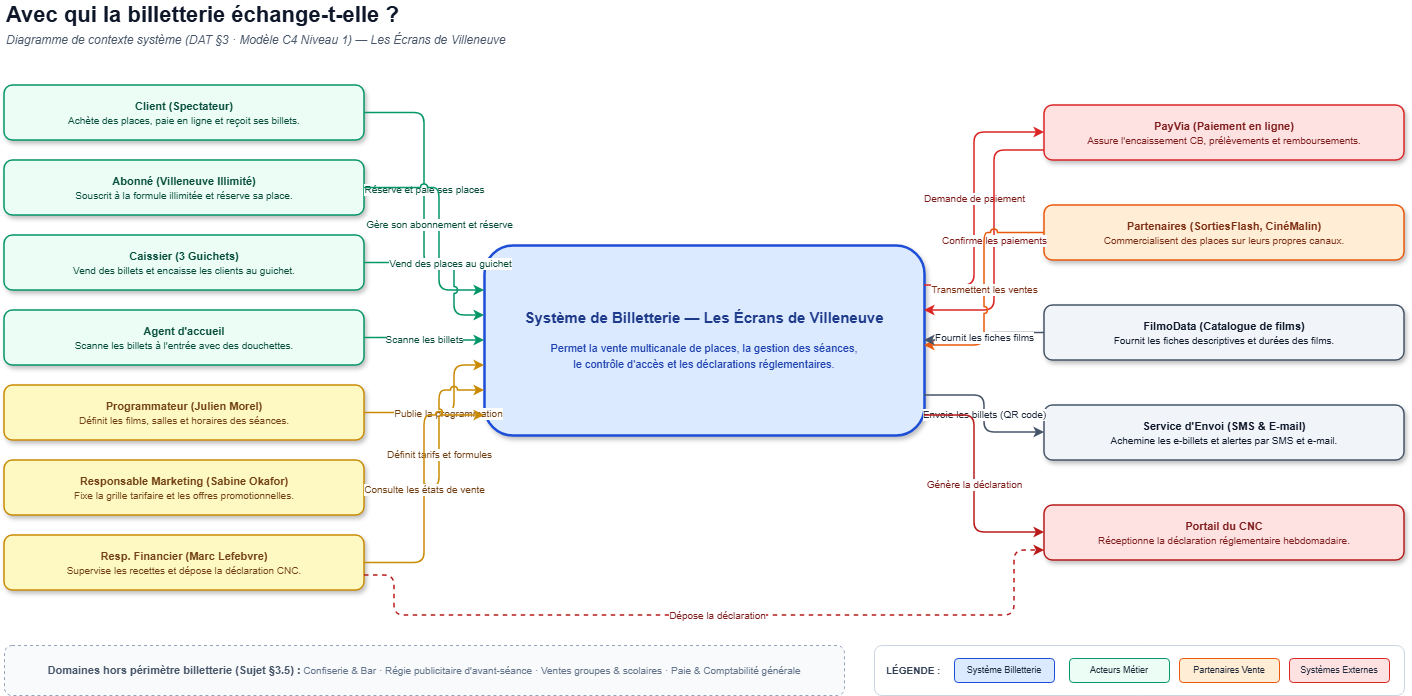

The diagram above was exported from draw.io. Its source (the exported page's mxGraphModel, read from the mxfile embedded in the PNG):
<mxGraphModel dx="1608" dy="757" grid="1" gridSize="10" guides="1" tooltips="1" connect="1" arrows="1" fold="1" page="1" pageScale="1" pageWidth="1520" pageHeight="819" math="0" shadow="0">
  <root>
    <mxCell id="0" />
    <mxCell id="1" parent="0" />
    <mxCell id="titre" parent="1" style="text;html=1;fontSize=22;fontStyle=1;align=left;verticalAlign=middle;whiteSpace=wrap;fontColor=#0f172a;" value="Avec qui la billetterie échange-t-elle ?" vertex="1">
      <mxGeometry height="30" width="1000" x="60" y="25" as="geometry" />
    </mxCell>
    <mxCell id="sous_titre" parent="1" style="text;html=1;fontSize=12;fontStyle=2;align=left;verticalAlign=middle;whiteSpace=wrap;fontColor=#475569;" value="Diagramme de contexte système (DAT §3 · Modèle C4 Niveau 1) — Les Écrans de Villeneuve" vertex="1">
      <mxGeometry height="20" width="1000" x="60" y="55" as="geometry" />
    </mxCell>
    <mxCell id="sys_central" parent="1" style="rounded=1;whiteSpace=wrap;html=1;fillColor=#dbeafe;strokeColor=#1d4ed8;strokeWidth=2.5;shadow=1;align=center;verticalAlign=middle;spacing=12;" value="&lt;b style=&quot;font-size:15px;color:#1e3a8a;&quot;&gt;Système de Billetterie — Les Écrans de Villeneuve&lt;/b&gt;&lt;br&gt;&lt;br&gt;&lt;font style=&quot;font-size:11px;color:#1e40af;line-height:1.4;&quot;&gt;Permet la vente multicanale de places, la gestion des séances,&lt;br&gt;le contrôle d'accès et les déclarations réglementaires.&lt;/font&gt;" vertex="1">
      <mxGeometry height="190" width="440" x="540" y="270" as="geometry" />
    </mxCell>
    <mxCell id="act_client" parent="1" style="rounded=1;whiteSpace=wrap;html=1;fillColor=#ecfdf5;strokeColor=#059669;strokeWidth=1.5;fontSize=11;fontColor=#064e3b;align=center;verticalAlign=middle;shadow=1;" value="&lt;b&gt;Client (Spectateur)&lt;/b&gt;&lt;br&gt;&lt;font style=&quot;font-size:10px;&quot;&gt;Achète des places, paie en ligne et reçoit ses billets.&lt;/font&gt;" vertex="1">
      <mxGeometry height="55" width="360" x="60" y="110" as="geometry" />
    </mxCell>
    <mxCell id="act_abonne" parent="1" style="rounded=1;whiteSpace=wrap;html=1;fillColor=#ecfdf5;strokeColor=#059669;strokeWidth=1.5;fontSize=11;fontColor=#064e3b;align=center;verticalAlign=middle;shadow=1;" value="&lt;b&gt;Abonné (Villeneuve Illimité)&lt;/b&gt;&lt;br&gt;&lt;font style=&quot;font-size:10px;&quot;&gt;Souscrit à la formule illimitée et réserve sa place.&lt;/font&gt;" vertex="1">
      <mxGeometry height="55" width="360" x="60" y="185" as="geometry" />
    </mxCell>
    <mxCell id="act_caissier" parent="1" style="rounded=1;whiteSpace=wrap;html=1;fillColor=#ecfdf5;strokeColor=#059669;strokeWidth=1.5;fontSize=11;fontColor=#064e3b;align=center;verticalAlign=middle;shadow=1;" value="&lt;b&gt;Caissier (3 Guichets)&lt;/b&gt;&lt;br&gt;&lt;font style=&quot;font-size:10px;&quot;&gt;Vend des billets et encaisse les clients au guichet.&lt;/font&gt;" vertex="1">
      <mxGeometry height="55" width="360" x="60" y="260" as="geometry" />
    </mxCell>
    <mxCell id="act_accueil" parent="1" style="rounded=1;whiteSpace=wrap;html=1;fillColor=#ecfdf5;strokeColor=#059669;strokeWidth=1.5;fontSize=11;fontColor=#064e3b;align=center;verticalAlign=middle;shadow=1;" value="&lt;b&gt;Agent d'accueil&lt;/b&gt;&lt;br&gt;&lt;font style=&quot;font-size:10px;&quot;&gt;Scanne les billets à l'entrée avec des douchettes.&lt;/font&gt;" vertex="1">
      <mxGeometry height="55" width="360" x="60" y="335" as="geometry" />
    </mxCell>
    <mxCell id="act_prog" parent="1" style="rounded=1;whiteSpace=wrap;html=1;fillColor=#fef9c3;strokeColor=#ca8a04;strokeWidth=1.5;fontSize=11;fontColor=#713f12;align=center;verticalAlign=middle;shadow=1;" value="&lt;b&gt;Programmateur (Julien Morel)&lt;/b&gt;&lt;br&gt;&lt;font style=&quot;font-size:10px;&quot;&gt;Définit les films, salles et horaires des séances.&lt;/font&gt;" vertex="1">
      <mxGeometry height="55" width="360" x="60" y="410" as="geometry" />
    </mxCell>
    <mxCell id="act_mkt" parent="1" style="rounded=1;whiteSpace=wrap;html=1;fillColor=#fef9c3;strokeColor=#ca8a04;strokeWidth=1.5;fontSize=11;fontColor=#713f12;align=center;verticalAlign=middle;shadow=1;" value="&lt;b&gt;Responsable Marketing (Sabine Okafor)&lt;/b&gt;&lt;br&gt;&lt;font style=&quot;font-size:10px;&quot;&gt;Fixe la grille tarifaire et les offres promotionnelles.&lt;/font&gt;" vertex="1">
      <mxGeometry height="55" width="360" x="60" y="485" as="geometry" />
    </mxCell>
    <mxCell id="act_raf" parent="1" style="rounded=1;whiteSpace=wrap;html=1;fillColor=#fef9c3;strokeColor=#ca8a04;strokeWidth=1.5;fontSize=11;fontColor=#713f12;align=center;verticalAlign=middle;shadow=1;" value="&lt;b&gt;Resp. Financier (Marc Lefebvre)&lt;/b&gt;&lt;br&gt;&lt;font style=&quot;font-size:10px;&quot;&gt;Supervise les recettes et dépose la déclaration CNC.&lt;/font&gt;" vertex="1">
      <mxGeometry height="55" width="360" x="60" y="560" as="geometry" />
    </mxCell>
    <mxCell id="ext_payvia" parent="1" style="rounded=1;whiteSpace=wrap;html=1;fillColor=#fee2e2;strokeColor=#dc2626;strokeWidth=1.5;fontSize=11;fontColor=#7f1d1d;align=center;verticalAlign=middle;shadow=1;" value="&lt;b&gt;PayVia (Paiement en ligne)&lt;/b&gt;&lt;br&gt;&lt;font style=&quot;font-size:10px;&quot;&gt;Assure l'encaissement CB, prélèvements et remboursements.&lt;/font&gt;" vertex="1">
      <mxGeometry height="55" width="360" x="1100" y="130" as="geometry" />
    </mxCell>
    <mxCell id="ext_partenaires" parent="1" style="rounded=1;whiteSpace=wrap;html=1;fillColor=#ffedd5;strokeColor=#ea580c;strokeWidth=1.5;fontSize=11;fontColor=#7c2d12;align=center;verticalAlign=middle;shadow=1;" value="&lt;b&gt;Partenaires (SortiesFlash, CinéMalin)&lt;/b&gt;&lt;br&gt;&lt;font style=&quot;font-size:10px;&quot;&gt;Commercialisent des places sur leurs propres canaux.&lt;/font&gt;" vertex="1">
      <mxGeometry height="55" width="360" x="1100" y="230" as="geometry" />
    </mxCell>
    <mxCell id="ext_filmodata" parent="1" style="rounded=1;whiteSpace=wrap;html=1;fillColor=#f1f5f9;strokeColor=#475569;strokeWidth=1.5;fontSize=11;fontColor=#0f172a;align=center;verticalAlign=middle;shadow=1;" value="&lt;b&gt;FilmoData (Catalogue de films)&lt;/b&gt;&lt;br&gt;&lt;font style=&quot;font-size:10px;&quot;&gt;Fournit les fiches descriptives et durées des films.&lt;/font&gt;" vertex="1">
      <mxGeometry height="55" width="360" x="1100" y="330" as="geometry" />
    </mxCell>
    <mxCell id="ext_notif" parent="1" style="rounded=1;whiteSpace=wrap;html=1;fillColor=#f1f5f9;strokeColor=#475569;strokeWidth=1.5;fontSize=11;fontColor=#0f172a;align=center;verticalAlign=middle;shadow=1;" value="&lt;b&gt;Service d'Envoi (SMS &amp; E-mail)&lt;/b&gt;&lt;br&gt;&lt;font style=&quot;font-size:10px;&quot;&gt;Achemine les e-billets et alertes par SMS et e-mail.&lt;/font&gt;" vertex="1">
      <mxGeometry height="55" width="360" x="1100" y="430" as="geometry" />
    </mxCell>
    <mxCell id="ext_cnc" parent="1" style="rounded=1;whiteSpace=wrap;html=1;fillColor=#fee2e2;strokeColor=#b91c1c;strokeWidth=1.5;fontSize=11;fontColor=#7f1d1d;align=center;verticalAlign=middle;shadow=1;" value="&lt;b&gt;Portail du CNC&lt;/b&gt;&lt;br&gt;&lt;font style=&quot;font-size:10px;&quot;&gt;Réceptionne la déclaration réglementaire hebdomadaire.&lt;/font&gt;" vertex="1">
      <mxGeometry height="55" width="360" x="1100" y="530" as="geometry" />
    </mxCell>
    <mxCell id="e_client_sys" edge="1" parent="1" source="act_client" style="edgeStyle=orthogonalEdgeStyle;rounded=1;orthogonalLoop=1;jettySize=auto;html=1;jumpStyle=arc;jumpSize=6;strokeWidth=1.5;fontSize=10;labelBackgroundColor=#ffffff;spacing=3;strokeColor=#059669;fontColor=#064e3b;" target="sys_central" value="Réserve et paie ses places">
      <mxGeometry relative="1" as="geometry">
        <Array as="points">
          <mxPoint x="480" y="137" />
          <mxPoint x="480" y="290" />
        </Array>
      </mxGeometry>
    </mxCell>
    <mxCell id="e_abonne_sys" edge="1" parent="1" source="act_abonne" style="edgeStyle=orthogonalEdgeStyle;rounded=1;orthogonalLoop=1;jettySize=auto;html=1;jumpStyle=arc;jumpSize=6;strokeWidth=1.5;fontSize=10;labelBackgroundColor=#ffffff;spacing=3;strokeColor=#059669;fontColor=#064e3b;" target="sys_central" value="Gère son abonnement et réserve">
      <mxGeometry relative="1" as="geometry">
        <Array as="points">
          <mxPoint x="495" y="212" />
          <mxPoint x="495" y="315" />
        </Array>
      </mxGeometry>
    </mxCell>
    <mxCell id="e_caissier_sys" edge="1" parent="1" source="act_caissier" style="edgeStyle=orthogonalEdgeStyle;rounded=1;orthogonalLoop=1;jettySize=auto;html=1;jumpStyle=arc;jumpSize=6;strokeWidth=1.5;fontSize=10;labelBackgroundColor=#ffffff;spacing=3;strokeColor=#059669;fontColor=#064e3b;" target="sys_central" value="Vend des places au guichet">
      <mxGeometry relative="1" as="geometry">
        <Array as="points">
          <mxPoint x="510" y="287" />
          <mxPoint x="510" y="340" />
        </Array>
      </mxGeometry>
    </mxCell>
    <mxCell id="e_accueil_sys" edge="1" parent="1" source="act_accueil" style="edgeStyle=orthogonalEdgeStyle;rounded=1;orthogonalLoop=1;jettySize=auto;html=1;jumpStyle=arc;jumpSize=6;strokeWidth=1.5;fontSize=10;labelBackgroundColor=#ffffff;spacing=3;strokeColor=#059669;fontColor=#064e3b;" target="sys_central" value="Scanne les billets">
      <mxGeometry relative="1" as="geometry" />
    </mxCell>
    <mxCell id="e_prog_sys" edge="1" parent="1" source="act_prog" style="edgeStyle=orthogonalEdgeStyle;rounded=1;orthogonalLoop=1;jettySize=auto;html=1;jumpStyle=arc;jumpSize=6;strokeWidth=1.5;fontSize=10;labelBackgroundColor=#ffffff;spacing=3;strokeColor=#ca8a04;fontColor=#713f12;" target="sys_central" value="Publie la programmation">
      <mxGeometry relative="1" as="geometry">
        <Array as="points">
          <mxPoint x="510" y="437" />
          <mxPoint x="510" y="390" />
        </Array>
      </mxGeometry>
    </mxCell>
    <mxCell id="e_mkt_sys" edge="1" parent="1" source="act_mkt" style="edgeStyle=orthogonalEdgeStyle;rounded=1;orthogonalLoop=1;jettySize=auto;html=1;jumpStyle=arc;jumpSize=6;strokeWidth=1.5;fontSize=10;labelBackgroundColor=#ffffff;spacing=3;strokeColor=#ca8a04;fontColor=#713f12;" target="sys_central" value="Définit tarifs et formules">
      <mxGeometry relative="1" as="geometry">
        <Array as="points">
          <mxPoint x="495" y="512" />
          <mxPoint x="495" y="415" />
        </Array>
      </mxGeometry>
    </mxCell>
    <mxCell id="e_raf_sys" edge="1" parent="1" source="act_raf" style="edgeStyle=orthogonalEdgeStyle;rounded=1;orthogonalLoop=1;jettySize=auto;html=1;jumpStyle=arc;jumpSize=6;strokeWidth=1.5;fontSize=10;labelBackgroundColor=#ffffff;spacing=3;strokeColor=#ca8a04;fontColor=#713f12;" target="sys_central" value="Consulte les états de vente">
      <mxGeometry relative="1" as="geometry">
        <Array as="points">
          <mxPoint x="480" y="587" />
          <mxPoint x="480" y="440" />
        </Array>
      </mxGeometry>
    </mxCell>
    <mxCell id="e_sys_payvia" edge="1" parent="1" source="sys_central" style="edgeStyle=orthogonalEdgeStyle;rounded=1;orthogonalLoop=1;jettySize=auto;html=1;jumpStyle=arc;jumpSize=6;strokeWidth=1.5;fontSize=10;labelBackgroundColor=#ffffff;spacing=3;strokeColor=#dc2626;fontColor=#7f1d1d;" target="ext_payvia" value="Demande de paiement">
      <mxGeometry relative="1" as="geometry">
        <Array as="points">
          <mxPoint x="1030" y="310" />
          <mxPoint x="1030" y="157" />
        </Array>
      </mxGeometry>
    </mxCell>
    <mxCell id="e_payvia_sys" edge="1" parent="1" source="ext_payvia" style="edgeStyle=orthogonalEdgeStyle;rounded=1;orthogonalLoop=1;jettySize=auto;html=1;jumpStyle=arc;jumpSize=6;strokeWidth=1.5;fontSize=10;labelBackgroundColor=#ffffff;spacing=3;strokeColor=#dc2626;fontColor=#7f1d1d;" target="sys_central" value="Confirme les paiements">
      <mxGeometry relative="1" as="geometry">
        <Array as="points">
          <mxPoint x="1050" y="175" />
          <mxPoint x="1050" y="335" />
        </Array>
      </mxGeometry>
    </mxCell>
    <mxCell id="e_part_sys" edge="1" parent="1" source="ext_partenaires" style="edgeStyle=orthogonalEdgeStyle;rounded=1;orthogonalLoop=1;jettySize=auto;html=1;jumpStyle=arc;jumpSize=6;strokeWidth=1.5;fontSize=10;labelBackgroundColor=#ffffff;spacing=3;strokeColor=#ea580c;fontColor=#7c2d12;" target="sys_central" value="Transmettent les ventes">
      <mxGeometry relative="1" as="geometry">
        <Array as="points">
          <mxPoint x="1040" y="257" />
          <mxPoint x="1040" y="370" />
        </Array>
      </mxGeometry>
    </mxCell>
    <mxCell id="e_filmo_sys" edge="1" parent="1" source="ext_filmodata" style="edgeStyle=orthogonalEdgeStyle;rounded=1;orthogonalLoop=1;jettySize=auto;html=1;jumpStyle=arc;jumpSize=6;strokeWidth=1.5;fontSize=10;labelBackgroundColor=#ffffff;spacing=3;strokeColor=#475569;fontColor=#1e293b;" target="sys_central" value="Fournit les fiches films">
      <mxGeometry relative="1" as="geometry" />
    </mxCell>
    <mxCell id="e_sys_notif" edge="1" parent="1" source="sys_central" style="edgeStyle=orthogonalEdgeStyle;rounded=1;orthogonalLoop=1;jettySize=auto;html=1;jumpStyle=arc;jumpSize=6;strokeWidth=1.5;fontSize=10;labelBackgroundColor=#ffffff;spacing=3;strokeColor=#475569;fontColor=#1e293b;" target="ext_notif" value="Envoie les billets (QR code)">
      <mxGeometry relative="1" as="geometry">
        <Array as="points">
          <mxPoint x="1040" y="420" />
          <mxPoint x="1040" y="457" />
        </Array>
      </mxGeometry>
    </mxCell>
    <mxCell id="e_sys_cnc" edge="1" parent="1" source="sys_central" style="edgeStyle=orthogonalEdgeStyle;rounded=1;orthogonalLoop=1;jettySize=auto;html=1;jumpStyle=arc;jumpSize=6;strokeWidth=1.5;fontSize=10;labelBackgroundColor=#ffffff;spacing=3;strokeColor=#b91c1c;fontColor=#7f1d1d;" target="ext_cnc" value="Génère la déclaration">
      <mxGeometry relative="1" as="geometry">
        <Array as="points">
          <mxPoint x="1030" y="440" />
          <mxPoint x="1030" y="557" />
        </Array>
      </mxGeometry>
    </mxCell>
    <mxCell id="e_raf_cnc" edge="1" parent="1" source="act_raf" style="edgeStyle=orthogonalEdgeStyle;rounded=1;orthogonalLoop=1;jettySize=auto;html=1;jumpStyle=arc;jumpSize=6;strokeWidth=1.5;fontSize=10;labelBackgroundColor=#ffffff;spacing=3;strokeColor=#b91c1c;fontColor=#7f1d1d;dashed=1;" target="ext_cnc" value="Dépose la déclaration">
      <mxGeometry relative="1" as="geometry">
        <Array as="points">
          <mxPoint x="420" y="600" />
          <mxPoint x="450" y="600" />
          <mxPoint x="450" y="640" />
          <mxPoint x="1070" y="640" />
          <mxPoint x="1070" y="575" />
        </Array>
      </mxGeometry>
    </mxCell>
    <mxCell id="box_hors_perimetre" parent="1" style="rounded=1;whiteSpace=wrap;html=1;fillColor=#f8fafc;strokeColor=#94a3b8;strokeWidth=1;dashed=1;fontSize=10;fontColor=#64748b;align=center;verticalAlign=middle;" value="&lt;b style=&quot;font-size:11px;color:#475569;&quot;&gt;Domaines hors périmètre billetterie (Sujet §3.5) :&lt;/b&gt; Confiserie &amp; Bar · Régie publicitaire d'avant-séance · Ventes groupes &amp; scolaires · Paie &amp; Comptabilité générale" vertex="1">
      <mxGeometry height="50" width="840" x="60" y="670" as="geometry" />
    </mxCell>
    <mxCell id="box_legende" parent="1" style="rounded=1;whiteSpace=wrap;html=1;fillColor=#ffffff;strokeColor=#cbd5e1;strokeWidth=1;shadow=0;" value="" vertex="1">
      <mxGeometry height="50" width="530" x="930" y="670" as="geometry" />
    </mxCell>
    <mxCell id="lbl_legende" parent="1" style="text;html=1;align=left;verticalAlign=middle;" value="&lt;b style=&quot;font-size:10px;color:#334155;&quot;&gt;LÉGENDE :&lt;/b&gt;" vertex="1">
      <mxGeometry height="25" width="65" x="940" y="682" as="geometry" />
    </mxCell>
    <mxCell id="leg_core" parent="1" style="rounded=1;whiteSpace=wrap;html=1;fillColor=#dbeafe;strokeColor=#1d4ed8;strokeWidth=1;fontSize=9;fontColor=#1e293b;align=center;verticalAlign=middle;" value="Système Billetterie" vertex="1">
      <mxGeometry height="24" width="100" x="1010" y="683" as="geometry" />
    </mxCell>
    <mxCell id="leg_user" parent="1" style="rounded=1;whiteSpace=wrap;html=1;fillColor=#ecfdf5;strokeColor=#059669;strokeWidth=1;fontSize=9;fontColor=#1e293b;align=center;verticalAlign=middle;" value="Acteurs Métier" vertex="1">
      <mxGeometry height="24" width="100" x="1125" y="683" as="geometry" />
    </mxCell>
    <mxCell id="leg_part" parent="1" style="rounded=1;whiteSpace=wrap;html=1;fillColor=#ffedd5;strokeColor=#ea580c;strokeWidth=1;fontSize=9;fontColor=#1e293b;align=center;verticalAlign=middle;" value="Partenaires Vente" vertex="1">
      <mxGeometry height="24" width="100" x="1235" y="683" as="geometry" />
    </mxCell>
    <mxCell id="leg_tier" parent="1" style="rounded=1;whiteSpace=wrap;html=1;fillColor=#fee2e2;strokeColor=#dc2626;strokeWidth=1;fontSize=9;fontColor=#1e293b;align=center;verticalAlign=middle;" value="Systèmes Externes" vertex="1">
      <mxGeometry height="24" width="100" x="1345" y="683" as="geometry" />
    </mxCell>
  </root>
</mxGraphModel>